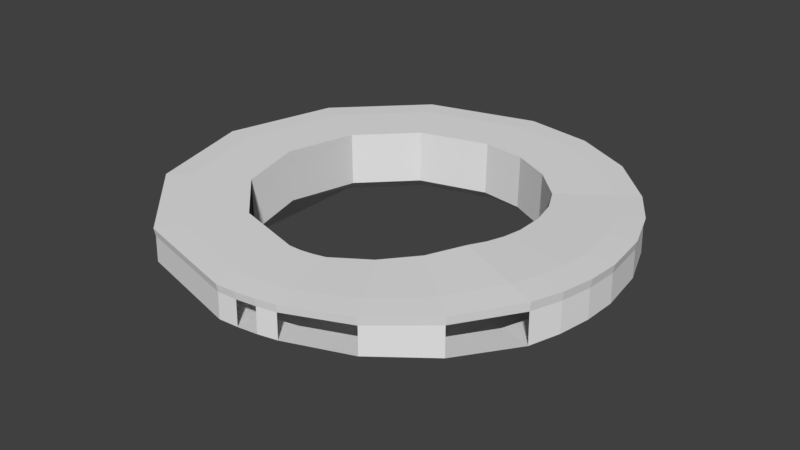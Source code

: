 # Source: 3.blend  (saved by Blender 2.79.0; exported with 4.5.12 LTS)
import bpy
from mathutils import Matrix  # noqa: F401  (used for matrix-valued properties, if any)

bpy.ops.wm.read_factory_settings(use_empty=True)
scene = bpy.context.scene
scene.name = 'Scene'

# ---- collections
col_collection_1 = bpy.data.collections.new('Collection 1'); scene.collection.children.link(col_collection_1)

# ---- materials (node trees are filled in below, after node groups)
mat_01___default_001 = bpy.data.materials.new('01___Default.001')
mat_01___default_001.alpha_threshold = 0.0
mat_01___default_001.use_transparent_shadow = False
mat_01___default_001.roughness = 0.5

# ---- material node trees

# ---- world
world_world = bpy.data.worlds.new('World'); scene.world = world_world
world_world.color = (0.05088, 0.05088, 0.05088)
world_world.use_sun_shadow = False
world_world.sun_shadow_jitter_overblur = 0.0
world_world.cycles.sampling_method = 'MANUAL'

# ---- meshes
me_extrusion001_003 = bpy.data.meshes.new('Extrusion001.003')
me_extrusion001_003.from_pydata([(248.9, -25.39, 20.61), (189.6, -25.39, 20.61), (170.5, -25.39, -50.1), (221.6, -25.39, -80.06), (189.0, 28.69, 20.61), (170.0, 28.69, -49.77), (208.5, 43.16, 20.61), (186.8, 43.16, -59.65), (239.8, 12.97, 20.61), (213.8, 12.97, -75.45), (273.0, 7.94, 20.61), (242.4, 7.94, -92.24), (272.4, -17.22, 20.61), (241.8, -17.22, -91.91), (273.7, -24.76, 20.61), (243.0, -24.76, -92.57), (120.1, -25.39, -100.5), (150.0, -25.39, -151.6), (129.6, 43.16, -116.8), (119.8, 28.69, -99.98), (145.4, 12.97, -143.8), (162.2, 7.94, -172.4), (162.6, -24.76, -173.0), (161.9, -17.22, -171.8), (49.44, -25.39, -120.7), (49.37, -25.39, -178.6), (49.42, 43.16, -139.2), (49.44, 28.69, -120.1), (49.38, 12.97, -169.7), (49.33, 7.94, -202.2), (49.34, -17.22, -201.5), (49.33, -24.76, -202.8), (36.64, -25.39, -120.7), (31.57, -25.39, -177.7), (36.7, 28.69, -120.0), (35.03, 43.16, -138.8), (32.35, 12.97, -168.9), (29.51, 7.94, -200.9), (29.56, -17.22, -200.3), (29.45, -24.76, -201.5), (24.27, -25.39, -119.0), (14.19, -25.39, -175.4), (24.38, 28.69, -118.4), (21.06, 43.16, -137.0), (15.74, 12.97, -166.7), (10.09, 7.94, -198.3), (9.975, -24.76, -198.9), (10.2, -17.22, -197.7), (12.31, -25.39, -116.1), (-2.71, -25.39, -171.7), (12.47, 28.69, -115.5), (7.522, 43.16, -133.8), (-0.3995, 12.97, -163.1), (-8.816, 7.94, -194.2), (-8.651, -17.22, -193.6), (-8.981, -24.76, -194.8), (-23.9, -27.27, -96.27), (-57.0, -27.27, -148.9), (-23.53, 30.82, -95.69), (-34.45, 46.36, -113.0), (-51.91, 13.93, -140.8), (-70.46, 8.528, -170.2), (-70.83, -26.6, -170.8), (-70.1, -18.49, -169.7), (-51.92, -29.16, -67.89), (-101.9, -29.16, -111.6), (-51.37, 32.95, -67.41), (-121.7, -19.77, -128.9), (-122.2, 9.117, -129.4), (-122.8, -28.43, -129.9), (-70.37, -31.04, -33.55), (-134.4, -31.04, -62.62), (-69.67, 35.07, -33.23), (-67.85, 49.55, -81.82), (-90.79, 52.75, -42.81), (-94.22, 14.89, -104.9), (-124.6, 15.85, -58.15), (-160.5, 9.705, -74.45), (-161.2, -30.27, -74.77), (-159.8, -21.04, -74.13), (-78.2, -30.29, -16.92), (-143.8, -30.29, -36.24), (-77.47, 34.22, -16.71), (-99.12, 51.48, -23.08), (-133.7, 15.47, -33.27), (-170.5, 9.47, -44.09), (-169.8, -20.53, -43.88), (-171.3, -29.54, -44.3), (-83.52, -29.54, 1.177), (-149.6, -29.54, -8.393), (-82.8, 33.38, 1.282), (-104.6, 50.2, -1.873), (-139.4, 15.09, -6.92), (-176.4, 9.236, -12.28), (-175.7, -20.03, -12.18), (-177.2, -28.81, -12.39), (-86.19, -28.79, 20.61), (-151.3, -28.79, 20.61), (-85.47, 32.53, 20.61), (-106.9, 48.93, 20.61), (-141.3, 14.71, 20.61), (-177.8, 9.002, 20.6), (-177.1, -19.52, 20.6), (-178.5, -28.07, 20.6), (-84.93, -27.66, 50.27), (-146.2, -27.66, 63.75), (-84.26, 31.25, 50.13), (-104.4, 47.01, 54.57), (-170.4, -18.75, 69.09), (-171.1, 8.648, 69.24), (-171.7, -26.97, 69.38), (-77.65, -26.52, 78.47), (-132.3, -26.52, 103.5), (-77.05, 29.97, 78.2), (-95.07, 45.08, 86.44), (-136.7, 14.13, 61.68), (-123.9, 13.55, 99.63), (-154.5, 8.294, 113.6), (-153.9, -17.98, 113.4), (-155.1, -25.87, 113.9), (-64.52, -25.39, 104.5), (-110.9, -25.39, 138.8), (-64.01, 28.69, 104.1), (-79.32, 43.16, 115.4), (-103.8, 12.97, 133.5), (-129.8, 7.94, 152.7), (-129.3, -17.22, 152.3), (-130.3, -24.76, 153.1), (-33.75, -25.39, 134.9), (-67.89, -25.39, 181.6), (-33.37, 28.69, 134.4), (-44.63, 43.16, 149.8), (-62.64, 12.97, 174.4), (-81.77, 7.94, 200.7), (-81.39, -17.22, 200.2), (-82.14, -24.76, 201.2), (4.919, -25.39, 154.8), (-13.34, -25.39, 209.8), (5.12, 28.69, 154.2), (-0.8999, 43.16, 172.3), (-20.57, -17.22, 231.5), (-20.77, 7.94, 232.1), (-20.97, -24.76, 232.7), (49.44, -25.39, 161.4), (49.37, -25.39, 220.0), (49.44, 28.69, 160.8), (49.41, 43.16, 180.1), (-10.53, 12.97, 201.3), (49.38, 12.97, 211.0), (49.34, 7.94, 243.8), (49.34, -17.22, 243.1), (49.34, -24.76, 244.4), (120.1, -25.39, 141.8), (150.0, -25.39, 192.8), (119.8, 28.69, 141.2), (129.6, 43.16, 158.0), (161.9, -17.22, 213.1), (162.2, 7.94, 213.6), (162.6, -24.76, 214.2), (170.5, -25.39, 91.32), (221.6, -25.39, 121.3), (170.0, 28.69, 90.99), (186.8, 43.16, 100.9), (145.4, 12.97, 185.0), (213.8, 12.97, 116.7), (242.4, 7.94, 133.5), (241.8, -17.22, 133.1), (243.0, -24.76, 133.8)], [], [(162, 164, 8, 9, 7, 6), (167, 160, 0, 3, 15, 14), (166, 167, 14, 15, 13, 12), (165, 166, 12, 13, 11, 10), (159, 161, 4, 5, 2, 1), (161, 162, 6, 7, 5, 4), (164, 165, 10, 11, 9, 8), (3, 2, 16, 17), (5, 7, 18, 19), (7, 9, 20, 18), (9, 11, 21, 20), (13, 15, 22, 23), (15, 3, 17, 22), (17, 16, 24, 25), (19, 18, 26, 27), (18, 20, 28, 26), (20, 21, 29, 28), (21, 23, 30, 29), (23, 22, 31, 30), (22, 17, 25, 31), (25, 24, 32, 33), (24, 27, 34, 32), (27, 26, 35, 34), (26, 28, 36, 35), (28, 29, 37, 36), (29, 30, 38, 37), (30, 31, 39, 38), (31, 25, 33, 39), (33, 32, 40, 41), (32, 34, 42, 40), (34, 35, 43, 42), (35, 36, 44, 43), (36, 37, 45, 44), (38, 39, 46, 47), (39, 33, 41, 46), (41, 40, 48, 49), (40, 42, 50, 48), (42, 43, 51, 50), (43, 44, 52, 51), (44, 45, 53, 52), (45, 47, 54, 53), (47, 46, 55, 54), (46, 41, 49, 55), (49, 48, 56, 57), (48, 50, 58, 56), (50, 51, 59, 58), (51, 52, 60, 59), (52, 53, 61, 60), (54, 55, 62, 63), (55, 49, 57, 62), (57, 56, 64, 65), (56, 58, 66, 64), (61, 63, 67, 68), (63, 62, 69, 67), (62, 57, 65, 69), (65, 64, 70, 71), (64, 66, 72, 70), (66, 73, 74, 72), (73, 75, 76, 74), (75, 68, 77, 76), (67, 69, 78, 79), (69, 65, 71, 78), (71, 70, 80, 81), (70, 72, 82, 80), (72, 74, 83, 82), (74, 76, 84, 83), (76, 77, 85, 84), (77, 79, 86, 85), (79, 78, 87, 86), (78, 71, 81, 87), (81, 80, 88, 89), (80, 82, 90, 88), (82, 83, 91, 90), (83, 84, 92, 91), (84, 85, 93, 92), (85, 86, 94, 93), (86, 87, 95, 94), (87, 81, 89, 95), (89, 88, 96, 97), (88, 90, 98, 96), (90, 91, 99, 98), (91, 92, 100, 99), (92, 93, 101, 100), (93, 94, 102, 101), (94, 95, 103, 102), (95, 89, 97, 103), (97, 96, 104, 105), (96, 98, 106, 104), (98, 99, 107, 106), (101, 102, 108, 109), (102, 103, 110, 108), (103, 97, 105, 110), (105, 104, 111, 112), (104, 106, 113, 111), (106, 107, 114, 113), (107, 115, 116, 114), (115, 109, 117, 116), (109, 108, 118, 117), (108, 110, 119, 118), (110, 105, 112, 119), (112, 111, 120, 121), (111, 113, 122, 120), (113, 114, 123, 122), (114, 116, 124, 123), (116, 117, 125, 124), (117, 118, 126, 125), (118, 119, 127, 126), (119, 112, 121, 127), (121, 120, 128, 129), (120, 122, 130, 128), (122, 123, 131, 130), (123, 124, 132, 131), (124, 125, 133, 132), (125, 126, 134, 133), (126, 127, 135, 134), (127, 121, 129, 135), (129, 128, 136, 137), (128, 130, 138, 136), (130, 131, 139, 138), (133, 134, 140, 141), (134, 135, 142, 140), (135, 129, 137, 142), (137, 136, 143, 144), (136, 138, 145, 143), (138, 139, 146, 145), (139, 147, 148, 146), (147, 141, 149, 148), (141, 140, 150, 149), (140, 142, 151, 150), (142, 137, 144, 151), (144, 143, 152, 153), (143, 145, 154, 152), (145, 146, 155, 154), (149, 150, 156, 157), (150, 151, 158, 156), (151, 144, 153, 158), (153, 152, 159, 160), (152, 154, 161, 159), (154, 155, 162, 161), (155, 163, 164, 162), (163, 157, 165, 164), (157, 156, 166, 165), (156, 158, 167, 166), (158, 153, 160, 167), (160, 159, 1, 2, 3, 0)])
me_extrusion001_003.polygons.foreach_set('use_smooth', [True] * 145)
_k = set([(0, 3), (0, 160), (1, 2), (1, 159), (2, 3), (2, 5), (2, 16), (3, 15), (3, 17), (4, 5), (4, 161), (5, 7), (5, 19), (6, 7), (6, 162), (7, 9), (7, 18), (8, 9), (8, 164), (9, 11), (9, 20), (10, 11), (10, 165), (11, 13), (11, 21), (12, 13), (12, 166), (13, 15), (13, 23), (14, 15), (14, 167), (15, 22), (16, 17), (16, 24), (17, 22), (17, 25), (18, 19), (18, 20), (18, 26), (19, 27), (20, 21), (20, 28), (21, 23), (21, 29), (22, 23), (22, 31), (23, 30), (24, 25), (24, 27), (24, 32), (25, 31), (25, 33), (26, 27), (26, 28), (26, 35), (27, 34), (28, 29), (28, 36), (29, 30), (29, 37), (30, 31), (30, 38), (31, 39), (32, 33), (32, 34), (32, 40), (33, 39), (33, 41), (34, 35), (34, 42), (35, 36), (35, 43), (36, 37), (36, 44), (37, 38), (37, 45), (38, 39), (38, 47), (39, 46), (40, 41), (40, 42), (40, 48), (41, 46), (41, 49), (42, 43), (42, 50), (43, 44), (43, 51), (44, 45), (44, 52), (45, 47), (45, 53), (46, 47), (46, 55), (47, 54), (48, 49), (48, 50), (48, 56), (49, 55), (49, 57), (50, 51), (50, 58), (51, 52), (51, 59), (52, 53), (52, 60), (53, 54), (53, 61), (54, 55), (54, 63), (55, 62), (56, 57), (56, 58), (56, 64), (57, 62), (57, 65), (58, 59), (58, 66), (59, 60), (60, 61), (61, 63), (61, 68), (62, 63), (62, 69), (63, 67), (64, 65), (64, 66), (64, 70), (65, 69), (65, 71), (66, 72), (66, 73), (67, 68), (67, 69), (67, 79), (68, 75), (68, 77), (69, 78), (70, 71), (70, 72), (70, 80), (71, 78), (71, 81), (72, 74), (72, 82), (73, 74), (73, 75), (74, 76), (74, 83), (75, 76), (76, 77), (76, 84), (77, 79), (77, 85), (78, 79), (78, 87), (79, 86), (80, 81), (80, 82), (80, 88), (81, 87), (81, 89), (82, 83), (82, 90), (83, 84), (83, 91), (84, 85), (84, 92), (85, 86), (85, 93), (86, 87), (86, 94), (87, 95), (88, 89), (88, 90), (88, 96), (89, 95), (89, 97), (90, 91), (90, 98), (91, 92), (91, 99), (92, 93), (92, 100), (93, 94), (93, 101), (94, 95), (94, 102), (95, 103), (96, 97), (96, 98), (96, 104), (97, 103), (97, 105), (98, 99), (98, 106), (99, 100), (99, 107), (100, 101), (101, 102), (101, 109), (102, 103), (102, 108), (103, 110), (104, 105), (104, 106), (104, 111), (105, 110), (105, 112), (106, 107), (106, 113), (107, 114), (107, 115), (108, 109), (108, 110), (108, 118), (109, 115), (109, 117), (110, 119), (111, 112), (111, 113), (111, 120), (112, 119), (112, 121), (113, 114), (113, 122), (114, 116), (114, 123), (115, 116), (116, 117), (116, 124), (117, 118), (117, 125), (118, 119), (118, 126), (119, 127), (120, 121), (120, 122), (120, 128), (121, 127), (121, 129), (122, 123), (122, 130), (123, 124), (123, 131), (124, 125), (124, 132), (125, 126), (125, 133), (126, 127), (126, 134), (127, 135), (128, 129), (128, 130), (128, 136), (129, 135), (129, 137), (130, 131), (130, 138), (131, 132), (131, 139), (132, 133), (133, 134), (133, 141), (134, 135), (134, 140), (135, 142), (136, 137), (136, 138), (136, 143), (137, 142), (137, 144), (138, 139), (138, 145), (139, 146), (139, 147), (140, 141), (140, 142), (140, 150), (141, 147), (141, 149), (142, 151), (143, 144), (143, 145), (143, 152), (144, 151), (144, 153), (145, 146), (145, 154), (146, 148), (146, 155), (147, 148), (148, 149), (149, 150), (149, 157), (150, 151), (150, 156), (151, 158), (152, 153), (152, 154), (152, 159), (153, 158), (153, 160), (154, 155), (154, 161), (155, 162), (155, 163), (156, 157), (156, 158), (156, 166), (157, 163), (157, 165), (158, 167), (159, 160), (159, 161), (160, 167), (161, 162), (162, 164), (163, 164), (164, 165), (165, 166), (166, 167)])
me_extrusion001_003.attributes.new('sharp_edge', 'BOOLEAN', 'EDGE').data.foreach_set('value', [ (min(e.vertices), max(e.vertices)) in _k for e in me_extrusion001_003.edges])
me_extrusion001_003.materials.append(mat_01___default_001)
me_extrusion001_003.use_remesh_preserve_volume = False
me_extrusion001_003.use_remesh_preserve_attributes = False
me_extrusion001_003.use_mirror_vertex_groups = False
me_extrusion001_003.update()
me_extrusion001_003.normals_split_custom_set([tuple(v) for v in zip(*[iter([0.6948, 0.7192, 0.0, 0.6948, 0.7192, 0.0, 0.6948, 0.7192, 0.0, 0.6948, 0.7192, 0.0, 0.6948, 0.7192, 0.0, 0.6948, 0.7192, 0.0, 0.02541, -0.9997, 0.0, 0.02541, -0.9997, 0.0, 0.02541, -0.9997, 0.0, 0.02541, -0.9997, 0.0, 0.02541, -0.9997, 0.0, 0.02541, -0.9997, 0.0, 0.9854, 0.1701, -2.472e-07, 0.9854, 0.1701, -2.472e-07, 0.9854, 0.1701, -2.472e-07, 0.9854, 0.1701, -2.472e-07, 0.9854, 0.1701, -2.472e-07, 0.9854, 0.1701, -2.472e-07, 0.9997, -0.02588, 2.69e-09, 0.9997, -0.02588, 2.69e-09, 0.9997, -0.02588, 2.69e-09, 0.9997, -0.02588, 2.69e-09, 0.9997, -0.02588, 2.69e-09, 0.9997, -0.02588, 2.69e-09, -0.9999, -0.01203, 3.999e-09, -0.9999, -0.01203, 3.999e-09, -0.9999, -0.01203, 3.999e-09, -0.9999, -0.01203, 3.999e-09, -0.9999, -0.01203, 3.999e-09, -0.9999, -0.01203, 3.999e-09, -0.5952, 0.8036, 0.0, -0.5952, 0.8036, 0.0, -0.5952, 0.8036, 0.0, -0.5952, 0.8036, 0.0, -0.5952, 0.8036, 0.0, -0.5952, 0.8036, 0.0, 0.1498, 0.9887, 0.0, 0.1498, 0.9887, 0.0, 0.1498, 0.9887, 0.0, 0.1498, 0.9887, 0.0, 0.1498, 0.9887, 0.0, 0.1498, 0.9887, 0.0, 0.0, -1.0, 0.0, 0.0, -1.0, 0.0, 0.0, -1.0, 0.0, 0.0, -1.0, 0.0, -0.4298, 0.794, 0.4298, -0.4298, 0.794, 0.4298, -0.4298, 0.794, 0.4298, -0.4298, 0.794, 0.4298, 0.4996, 0.7076, -0.4996, 0.4996, 0.7076, -0.4996, 0.4996, 0.7076, -0.4996, 0.4996, 0.7076, -0.4996, 0.1094, 0.988, -0.1094, 0.1094, 0.988, -0.1094, 0.1094, 0.988, -0.1094, 0.1094, 0.988, -0.1094, 0.6975, 0.1646, -0.6975, 0.6975, 0.1646, -0.6975, 0.6975, 0.1646, -0.6975, 0.6975, 0.1646, -0.6975, 0.01857, -0.9997, -0.01857, 0.01857, -0.9997, -0.01857, 0.01857, -0.9997, -0.01857, 0.01857, -0.9997, -0.01857, 0.0, -1.0, 6.386e-09, 0.0, -1.0, 6.386e-09, 0.0, -1.0, 6.386e-09, 0.0, -1.0, 6.386e-09, -0.1665, 0.7899, 0.5902, -0.1665, 0.7899, 0.5902, -0.1665, 0.7899, 0.5902, -0.1665, 0.7899, 0.5902, 0.1881, 0.7026, -0.6863, 0.1881, 0.7026, -0.6863, 0.1881, 0.7026, -0.6863, 0.1881, 0.7026, -0.6863, 0.04043, 0.9876, -0.1516, 0.04043, 0.9876, -0.1516, 0.04043, 0.9876, -0.1516, 0.04043, 0.9876, -0.1516, 0.255, -0.02468, -0.9666, 0.255, -0.02468, -0.9666, 0.255, -0.02468, -0.9666, 0.255, -0.02468, -0.9666, 0.2516, 0.1624, -0.9541, 0.2516, 0.1624, -0.9541, 0.2516, 0.1624, -0.9541, 0.2516, 0.1624, -0.9541, 0.006843, -0.9996, -0.02575, 0.006843, -0.9996, -0.02575, 0.006843, -0.9996, -0.02575, 0.006843, -0.9996, -0.02575, 0.0, -1.0, 0.0, 0.0, -1.0, 0.0, 0.0, -1.0, 0.0, 0.0, -1.0, 0.0, 0.004789, -0.01168, 0.9999, 0.004789, -0.01168, 0.9999, 0.004789, -0.01168, 0.9999, 0.004789, -0.01168, 0.9999, 0.008788, 0.7951, 0.6064, 0.008788, 0.7951, 0.6064, 0.008788, 0.7951, 0.6064, 0.008788, 0.7951, 0.6064, -0.02515, 0.709, -0.7047, -0.02515, 0.709, -0.7047, -0.02515, 0.709, -0.7047, -0.02515, 0.709, -0.7047, -0.008542, 0.988, -0.1539, -0.008542, 0.988, -0.1539, -0.008542, 0.988, -0.1539, -0.008542, 0.988, -0.1539, -0.06329, -0.02512, -0.9977, -0.06329, -0.02512, -0.9977, -0.06329, -0.02512, -0.9977, -0.06329, -0.02512, -0.9977, -0.06258, 0.1652, -0.9843, -0.06258, 0.1652, -0.9843, -0.06258, 0.1652, -0.9843, -0.06258, 0.1652, -0.9843, -0.001515, -0.9997, -0.02612, -0.001515, -0.9997, -0.02612, -0.001515, -0.9997, -0.02612, -0.001515, -0.9997, -0.02612, 0.0, -1.0, 3.552e-08, 0.0, -1.0, 3.552e-08, 0.0, -1.0, 3.552e-08, 0.0, -1.0, 3.552e-08, 0.1323, -0.01163, 0.9911, 0.1323, -0.01163, 0.9911, 0.1323, -0.01163, 0.9911, 0.1323, -0.01163, 0.9911, 0.08051, 0.7936, 0.6031, 0.08051, 0.7936, 0.6031, 0.08051, 0.7936, 0.6031, 0.08051, 0.7936, 0.6031, -0.09359, 0.7071, -0.7009, -0.09359, 0.7071, -0.7009, -0.09359, 0.7071, -0.7009, -0.09359, 0.7071, -0.7009, -0.02051, 0.9879, -0.1536, -0.02051, 0.9879, -0.1536, -0.02051, 0.9879, -0.1536, -0.02051, 0.9879, -0.1536, -0.1306, 0.1644, -0.9777, -0.1306, 0.1644, -0.9777, -0.1306, 0.1644, -0.9777, -0.1306, 0.1644, -0.9777, -0.003482, -0.9997, -0.02607, -0.003482, -0.9997, -0.02607, -0.003482, -0.9997, -0.02607, -0.003482, -0.9997, -0.02607, 0.0, -1.0, 0.0, 0.0, -1.0, 0.0, 0.0, -1.0, 0.0, 0.0, -1.0, 0.0, 0.2323, -0.01165, 0.9726, 0.2323, -0.01165, 0.9726, 0.2323, -0.01165, 0.9726, 0.2323, -0.01165, 0.9726, 0.1392, 0.7941, 0.5916, 0.1392, 0.7941, 0.5916, 0.1392, 0.7941, 0.5916, 0.1392, 0.7941, 0.5916, -0.1567, 0.7078, -0.6889, -0.1567, 0.7078, -0.6889, -0.1567, 0.7078, -0.6889, -0.1567, 0.7078, -0.6889, -0.03328, 0.988, -0.1511, -0.03328, 0.988, -0.1511, -0.03328, 0.988, -0.1511, -0.03328, 0.988, -0.1511, -0.2124, -0.02504, -0.9769, -0.2124, -0.02504, -0.9769, -0.2124, -0.02504, -0.9769, -0.2124, -0.02504, -0.9769, -0.2095, 0.1647, -0.9638, -0.2095, 0.1647, -0.9638, -0.2095, 0.1647, -0.9638, -0.2095, 0.1647, -0.9638, -0.005626, -0.9997, -0.02565, -0.005626, -0.9997, -0.02565, -0.005626, -0.9997, -0.02565, -0.005626, -0.9997, -0.02565, 0.03433, -0.9993, -0.01528, 0.03433, -0.9993, -0.01528, 0.03433, -0.9993, -0.01528, 0.03433, -0.9993, -0.01528, 0.482, -0.01155, 0.8761, 0.482, -0.01155, 0.8761, 0.482, -0.01155, 0.8761, 0.482, -0.01155, 0.8761, 0.3252, 0.7897, 0.5202, 0.3252, 0.7897, 0.5202, 0.3252, 0.7897, 0.5202, 0.3252, 0.7897, 0.5202, -0.2708, 0.7058, -0.6546, -0.2708, 0.7058, -0.6546, -0.2708, 0.7058, -0.6546, -0.2708, 0.7058, -0.6546, -0.04749, 0.9877, -0.149, -0.04749, 0.9877, -0.149, -0.04749, 0.9877, -0.149, -0.04749, 0.9877, -0.149, -0.3613, 0.1637, -0.918, -0.3613, 0.1637, -0.918, -0.3613, 0.1637, -0.918, -0.3613, 0.1637, -0.918, 0.01723, -0.9992, -0.03655, 0.01723, -0.9992, -0.03655, 0.01723, -0.9992, -0.03655, 0.01723, -0.9992, -0.03655, 0.02902, -0.9993, -0.02503, 0.02902, -0.9993, -0.02503, 0.02902, -0.9993, -0.02503, 0.02902, -0.9993, -0.02503, 0.712, -0.01159, 0.7021, 0.712, -0.01159, 0.7021, 0.712, -0.01159, 0.7021, 0.712, -0.01159, 0.7021, -0.6193, -0.02497, -0.7847, -0.6193, -0.02497, -0.7847, -0.6193, -0.02497, -0.7847, -0.6193, -0.02497, -0.7847, -0.614, 0.1643, -0.772, -0.614, 0.1643, -0.772, -0.614, 0.1643, -0.772, -0.614, 0.1643, -0.772, 0.006074, -0.9992, -0.03996, 0.006074, -0.9992, -0.03996, 0.006074, -0.9992, -0.03996, 0.006074, -0.9992, -0.03996, 0.02071, -0.9993, -0.03244, 0.02071, -0.9993, -0.03244, 0.02071, -0.9993, -0.03244, 0.02071, -0.9993, -0.03244, 0.8812, -0.01156, 0.4726, 0.8812, -0.01156, 0.4726, 0.8812, -0.01156, 0.4726, 0.8812, -0.01156, 0.4726, 0.5569, 0.7901, 0.2563, 0.5569, 0.7901, 0.2563, 0.5569, 0.7901, 0.2563, 0.5569, 0.7901, 0.2563, -0.5856, 0.706, -0.3983, -0.5856, 0.706, -0.3983, -0.5856, 0.706, -0.3983, -0.5856, 0.706, -0.3983, -0.1221, 0.9877, -0.09745, -0.1221, 0.9877, -0.09745, -0.1221, 0.9877, -0.09745, -0.1221, 0.9877, -0.09745, -0.8117, 0.1639, -0.5606, -0.8117, 0.1639, -0.5606, -0.8117, 0.1639, -0.5606, -0.8117, 0.1639, -0.5606, -0.005932, -0.9992, -0.0397, -0.005932, -0.9992, -0.0397, -0.005932, -0.9992, -0.0397, -0.005932, -0.9992, -0.0397, -0.0113, -0.9995, 0.0303, -0.0113, -0.9995, 0.0303, -0.0113, -0.9995, 0.0303, -0.0113, -0.9995, 0.0303, 0.9044, -0.01161, 0.4265, 0.9044, -0.01161, 0.4265, 0.9044, -0.01161, 0.4265, 0.9044, -0.01161, 0.4265, 0.5397, 0.7916, 0.2865, 0.5397, 0.7916, 0.2865, 0.5397, 0.7916, 0.2865, 0.5397, 0.7916, 0.2865, -0.6664, 0.7077, -0.2348, -0.6664, 0.7077, -0.2348, -0.6664, 0.7077, -0.2348, -0.6664, 0.7077, -0.2348, -0.1498, 0.9879, -0.04103, -0.1498, 0.9879, -0.04103, -0.1498, 0.9879, -0.04103, -0.1498, 0.9879, -0.04103, -0.9491, -0.02502, -0.3141, -0.9491, -0.02502, -0.3141, -0.9491, -0.02502, -0.3141, -0.9491, -0.02502, -0.3141, -0.9354, 0.1646, -0.3128, -0.9354, 0.1646, -0.3128, -0.9354, 0.1646, -0.3128, -0.9354, 0.1646, -0.3128, -0.03346, -0.9993, 0.01457, -0.03346, -0.9993, 0.01457, -0.03346, -0.9993, 0.01457, -0.03346, -0.9993, 0.01457, -0.006794, -0.9995, 0.03098, -0.006794, -0.9995, 0.03098, -0.006794, -0.9995, 0.03098, -0.006794, -0.9995, 0.03098, 0.9591, -0.0116, 0.2829, 0.9591, -0.0116, 0.2829, 0.9591, -0.0116, 0.2829, 0.9591, -0.0116, 0.2829, 0.577, 0.7915, 0.2014, 0.577, 0.7915, 0.2014, 0.577, 0.7915, 0.2014, 0.577, 0.7915, 0.2014, -0.6937, 0.707, -0.1376, -0.6937, 0.707, -0.1376, -0.6937, 0.707, -0.1376, -0.6937, 0.707, -0.1376, -0.1542, 0.9878, -0.02017, -0.1542, 0.9878, -0.02017, -0.1542, 0.9878, -0.02017, -0.1542, 0.9878, -0.02017, -0.9829, -0.02498, -0.1823, -0.9829, -0.02498, -0.1823, -0.9829, -0.02498, -0.1823, -0.9829, -0.02498, -0.1823, -0.9693, 0.1643, -0.1828, -0.9693, 0.1643, -0.1828, -0.9693, 0.1643, -0.1828, -0.9693, 0.1643, -0.1828, -0.03103, -0.9993, 0.01872, -0.03103, -0.9993, 0.01872, -0.03103, -0.9993, 0.01872, -0.03103, -0.9993, 0.01872, -0.002242, -0.9995, 0.03073, -0.002242, -0.9995, 0.03073, -0.002242, -0.9995, 0.03073, -0.002242, -0.9995, 0.03073, 0.9906, -0.01161, 0.1365, 0.9906, -0.01161, 0.1365, 0.9906, -0.01161, 0.1365, 0.9906, -0.01161, 0.1365, 0.6001, 0.7919, 0.1127, 0.6001, 0.7919, 0.1127, 0.6001, 0.7919, 0.1127, 0.6001, 0.7919, 0.1127, -0.706, 0.7073, -0.03692, -0.706, 0.7073, -0.03692, -0.706, 0.7073, -0.03692, -0.706, 0.7073, -0.03692, -0.1554, 0.9879, 0.001639, -0.1554, 0.9879, 0.001639, -0.1554, 0.9879, 0.001639, -0.1554, 0.9879, 0.001639, -0.9988, -0.025, -0.04229, -0.9988, -0.025, -0.04229, -0.9988, -0.025, -0.04229, -0.9988, -0.025, -0.04229, -0.9854, 0.1645, -0.04471, -0.9854, 0.1645, -0.04471, -0.9854, 0.1645, -0.04471, -0.9854, 0.1645, -0.04471, -0.02799, -0.9994, 0.02245, -0.02799, -0.9994, 0.02245, -0.02799, -0.9994, 0.02245, -0.02799, -0.9994, 0.02245, 0.003282, -0.9995, 0.03078, 0.003282, -0.9995, 0.03078, 0.003282, -0.9995, 0.03078, 0.003282, -0.9995, 0.03078, 0.9991, -0.01159, -0.04169, 0.9991, -0.01159, -0.04169, 0.9991, -0.01159, -0.04169, 0.9991, -0.01159, -0.04169, 0.6112, 0.7914, 0.004136, 0.6112, 0.7914, 0.004136, 0.6112, 0.7914, 0.004136, 0.6112, 0.7914, 0.004136, -0.9902, -0.02495, 0.1376, -0.9902, -0.02495, 0.1376, -0.9902, -0.02495, 0.1376, -0.9902, -0.02495, 0.1376, -0.9774, 0.1642, 0.1328, -0.9774, 0.1642, 0.1328, -0.9774, 0.1642, 0.1328, -0.9774, 0.1642, 0.1328, -0.02356, -0.9993, 0.02737, -0.02356, -0.9993, 0.02737, -0.02356, -0.9993, 0.02737, -0.02356, -0.9993, 0.02737, 0.01002, -0.9995, 0.03019, 0.01002, -0.9995, 0.03019, 0.01002, -0.9995, 0.03019, 0.01002, -0.9995, 0.03019, 0.9684, -0.0116, -0.2493, 0.9684, -0.0116, -0.2493, 0.9684, -0.0116, -0.2493, 0.9684, -0.0116, -0.2493, 0.5985, 0.7916, -0.1232, 0.5985, 0.7916, -0.1232, 0.5985, 0.7916, -0.1232, 0.5985, 0.7916, -0.1232, -0.6662, 0.707, 0.2372, -0.6662, 0.707, 0.2372, -0.6662, 0.707, 0.2372, -0.6662, 0.707, 0.2372, -0.1427, 0.9878, 0.06201, -0.1427, 0.9878, 0.06201, -0.1427, 0.9878, 0.06201, -0.1427, 0.9878, 0.06201, -0.9371, -0.02498, 0.3482, -0.9371, -0.02498, 0.3482, -0.9371, -0.02498, 0.3482, -0.9371, -0.02498, 0.3482, -0.9257, 0.1643, 0.3407, -0.9257, 0.1643, 0.3407, -0.9257, 0.1643, 0.3407, -0.9257, 0.1643, 0.3407, -0.01688, -0.9993, 0.03261, -0.01688, -0.9993, 0.03261, -0.01688, -0.9993, 0.03261, -0.01688, -0.9993, 0.03261, 0.01626, -0.9995, 0.02773, 0.01626, -0.9995, 0.02773, 0.01626, -0.9995, 0.02773, 0.01626, -0.9995, 0.02773, 0.893, -0.01162, -0.4499, 0.893, -0.01162, -0.4499, 0.893, -0.01162, -0.4499, 0.893, -0.01162, -0.4499, 0.5583, 0.7921, -0.2466, 0.5583, 0.7921, -0.2466, 0.5583, 0.7921, -0.2466, 0.5583, 0.7921, -0.2466, -0.6013, 0.7075, 0.3713, -0.6013, 0.7075, 0.3713, -0.6013, 0.7075, 0.3713, -0.6013, 0.7075, 0.3713, -0.1264, 0.9879, 0.09032, -0.1264, 0.9879, 0.09032, -0.1264, 0.9879, 0.09032, -0.1264, 0.9879, 0.09032, -0.8448, -0.02502, 0.5346, -0.8448, -0.02502, 0.5346, -0.8448, -0.02502, 0.5346, -0.8448, -0.02502, 0.5346, -0.8352, 0.1646, 0.5247, -0.8352, 0.1646, 0.5247, -0.8352, 0.1646, 0.5247, -0.8352, 0.1646, 0.5247, -0.009425, -0.9993, 0.03584, -0.009425, -0.9993, 0.03584, -0.009425, -0.9993, 0.03584, -0.009425, -0.9993, 0.03584, 0.0, -1.0, 0.0, 0.0, -1.0, 0.0, 0.0, -1.0, 0.0, 0.0, -1.0, 0.0, 0.7023, -0.01161, -0.7118, 0.7023, -0.01161, -0.7118, 0.7023, -0.01161, -0.7118, 0.7023, -0.01161, -0.7118, 0.4282, 0.7931, -0.4332, 0.4282, 0.7931, -0.4332, 0.4282, 0.7931, -0.4332, 0.4282, 0.7931, -0.4332, -0.4986, 0.7065, 0.5023, -0.4986, 0.7065, 0.5023, -0.4986, 0.7065, 0.5023, -0.4986, 0.7065, 0.5023, -0.1096, 0.9879, 0.1099, -0.1096, 0.9879, 0.1099, -0.1096, 0.9879, 0.1099, -0.1096, 0.9879, 0.1099, -0.7062, -0.02495, 0.7076, -0.7062, -0.02495, 0.7076, -0.7062, -0.02495, 0.7076, -0.7062, -0.02495, 0.7076, -0.6968, 0.1641, 0.6982, -0.6968, 0.1641, 0.6982, -0.6968, 0.1641, 0.6982, -0.6968, 0.1641, 0.6982, -0.0186, -0.9997, 0.01866, -0.0186, -0.9997, 0.01866, -0.0186, -0.9997, 0.01866, -0.0186, -0.9997, 0.01866, 0.0, -1.0, -2.034e-08, 0.0, -1.0, -2.034e-08, 0.0, -1.0, -2.034e-08, 0.0, -1.0, -2.034e-08, 0.4574, -0.01163, -0.8892, 0.4574, -0.01163, -0.8892, 0.4574, -0.01163, -0.8892, 0.4574, -0.01163, -0.8892, 0.2784, 0.7936, -0.5409, 0.2784, 0.7936, -0.5409, 0.2784, 0.7936, -0.5409, 0.2784, 0.7936, -0.5409, -0.4582, -0.025, 0.8885, -0.4582, -0.025, 0.8885, -0.4582, -0.025, 0.8885, -0.4582, -0.025, 0.8885, -0.4521, 0.1644, 0.8767, -0.4521, 0.1644, 0.8767, -0.4521, 0.1644, 0.8767, -0.4521, 0.1644, 0.8767, -0.01206, -0.9997, 0.02338, -0.01206, -0.9997, 0.02338, -0.01206, -0.9997, 0.02338, -0.01206, -0.9997, 0.02338, 0.0, -1.0, -2.169e-08, 0.0, -1.0, -2.169e-08, 0.0, -1.0, -2.169e-08, 0.0, -1.0, -2.169e-08, 0.1483, -0.01168, -0.9889, 0.1483, -0.01168, -0.9889, 0.1483, -0.01168, -0.9889, 0.1483, -0.01168, -0.9889, 0.09155, 0.795, -0.5997, 0.09155, 0.795, -0.5997, 0.09155, 0.795, -0.5997, 0.09155, 0.795, -0.5997, -0.1105, 0.7088, 0.6967, -0.1105, 0.7088, 0.6967, -0.1105, 0.7088, 0.6967, -0.1105, 0.7088, 0.6967, -0.02497, 0.988, 0.1522, -0.02497, 0.988, 0.1522, -0.02497, 0.988, 0.1522, -0.02497, 0.988, 0.1522, -0.1639, -0.02511, 0.9862, -0.1639, -0.02511, 0.9862, -0.1639, -0.02511, 0.9862, -0.1639, -0.02511, 0.9862, -0.1617, 0.1652, 0.9729, -0.1617, 0.1652, 0.9729, -0.1617, 0.1652, 0.9729, -0.1617, 0.1652, 0.9729, -0.004256, -0.9997, 0.02583, -0.004256, -0.9997, 0.02583, -0.004256, -0.9997, 0.02583, -0.004256, -0.9997, 0.02583, 0.0, -1.0, -4.838e-08, 0.0, -1.0, -4.838e-08, 0.0, -1.0, -4.838e-08, 0.0, -1.0, -4.838e-08, -0.2684, -0.01154, -0.9632, -0.2684, -0.01154, -0.9632, -0.2684, -0.01154, -0.9632, -0.2684, -0.01154, -0.9632, -0.163, 0.7915, -0.5891, -0.163, 0.7915, -0.5891, -0.163, 0.7915, -0.5891, -0.163, 0.7915, -0.5891, 0.258, -0.02481, 0.9658, 0.258, -0.02481, 0.9658, 0.258, -0.02481, 0.9658, 0.258, -0.02481, 0.9658, 0.2546, 0.1632, 0.9532, 0.2546, 0.1632, 0.9532, 0.2546, 0.1632, 0.9532, 0.2546, 0.1632, 0.9532, 0.006864, -0.9996, 0.02559, 0.006864, -0.9996, 0.02559, 0.006864, -0.9996, 0.02559, 0.006864, -0.9996, 0.02559, 0.0, -1.0, 0.0, 0.0, -1.0, 0.0, 0.0, -1.0, 0.0, 0.0, -1.0, 0.0, -0.7071, -0.01164, -0.7071, -0.7071, -0.01164, -0.7071, -0.7071, -0.01164, -0.7071, -0.7071, -0.01164, -0.7071, -0.4298, 0.794, -0.4298, -0.4298, 0.794, -0.4298, -0.4298, 0.794, -0.4298, -0.4298, 0.794, -0.4298, 0.4996, 0.7076, 0.4996, 0.4996, 0.7076, 0.4996, 0.4996, 0.7076, 0.4996, 0.4996, 0.7076, 0.4996, 0.1094, 0.988, 0.1094, 0.1094, 0.988, 0.1094, 0.1094, 0.988, 0.1094, 0.1094, 0.988, 0.1094, 0.7069, -0.02503, 0.7069, 0.7069, -0.02503, 0.7069, 0.7069, -0.02503, 0.7069, 0.7069, -0.02503, 0.7069, 0.6975, 0.1646, 0.6975, 0.6975, 0.1646, 0.6975, 0.6975, 0.1646, 0.6975, 0.6975, 0.1646, 0.6975, 0.01857, -0.9997, 0.01857, 0.01857, -0.9997, 0.01857, 0.01857, -0.9997, 0.01857, 0.01857, -0.9997, 0.01857, 0.0, -1.0, 6.011e-09, 0.0, -1.0, 6.011e-09, 0.0, -1.0, 6.011e-09, 0.0, -1.0, 6.011e-09, 0.0, -1.0, 6.011e-09, 0.0, -1.0, 6.011e-09])] * 3)])

# ---- objects
ob_extrusion001_003 = bpy.data.objects.new('Extrusion001.003', me_extrusion001_003)

# ---- transforms, parenting, visibility, modifiers, constraints
ob_extrusion001_003.location = (1610.0, -1530.0, 168.3)
ob_extrusion001_003.rotation_euler = (1.571, -0.0, 0.0)
ob_extrusion001_003.scale = (-0.3503, -0.3503, -0.3503)
ob_extrusion001_003.lineart.crease_threshold = 0.0

# ---- collection membership
col_collection_1.objects.link(ob_extrusion001_003)

# ---- scene / render settings (as saved in the file)
scene.camera = ob_extrusion001_003
scene.frame_start = 1; scene.frame_end = 250; scene.frame_set(1)
scene.render.engine = 'BLENDER_EEVEE_NEXT'
scene.render.resolution_percentage = 50
scene.render.dither_intensity = 0.0
scene.cycles.use_denoising = False
scene.cycles.samples = 128
scene.cycles.sampling_pattern = 'TABULATED_SOBOL'
scene.cycles.use_adaptive_sampling = False
scene.cycles.use_light_tree = False
scene.cycles.blur_glossy = 0.0
scene.cycles.sample_clamp_indirect = 0.0
scene.view_settings.view_transform = 'Standard'
bpy.context.view_layer.update()

# ---- added for rendering (the .blend has no active camera and no usable light): camera, sun
cam_auto = bpy.data.cameras.new('AutoCamera')
cam_auto.lens = 50.0
cam_auto.sensor_width = 36.0
cam_auto.clip_end = 3648.95
ob_auto_camera = bpy.data.objects.new('AutoCamera', cam_auto)
scene.collection.objects.link(ob_auto_camera)
ob_auto_camera.location = (1801.18, -1772.04, 330.854)
ob_auto_camera.rotation_euler = (1.09748, -7.21219e-08, 0.694738)
scene.camera = ob_auto_camera
light_auto_sun = bpy.data.lights.new('AutoSun', 'SUN')
light_auto_sun.energy = 3.0
light_auto_sun.angle = 0.0523599
ob_auto_sun = bpy.data.objects.new('AutoSun', light_auto_sun)
scene.collection.objects.link(ob_auto_sun)
ob_auto_sun.rotation_euler = (0.872665, 0.174533, 0.523599)
bpy.context.view_layer.update()
